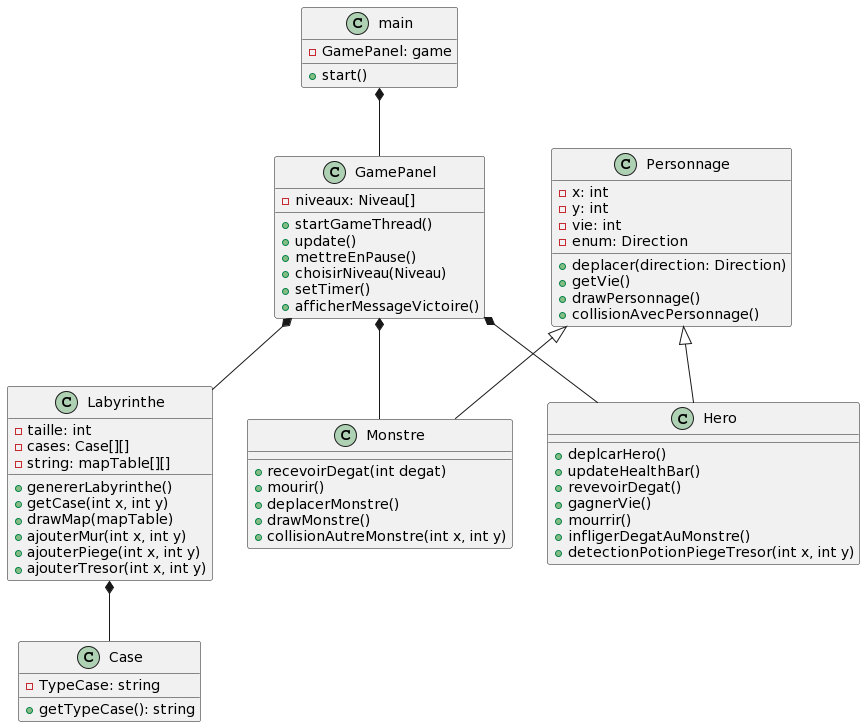

The diagram above was rendered by PlantUML. Its source (embedded in the PNG):
@startuml
class main {
   - GamePanel: game
   + start()
}

class GamePanel {
    - niveaux: Niveau[]
    + startGameThread()
    + update()
    + mettreEnPause()
    + choisirNiveau(Niveau)
    + setTimer()
    + afficherMessageVictoire()
}

class Labyrinthe {
    - taille: int
    - cases: Case[][]
    - string: mapTable[][]
    + genererLabyrinthe()
    + getCase(int x, int y)
    + drawMap(mapTable)
    + ajouterMur(int x, int y)
    + ajouterPiege(int x, int y)
    + ajouterTresor(int x, int y)
}

class Case {
    - TypeCase: string
    + getTypeCase(): string
}

class Personnage {
    - x: int
    - y: int
    - vie: int
    - enum: Direction
    + deplacer(direction: Direction)
    + getVie()
    + drawPersonnage()
    + collisionAvecPersonnage()
}

class Hero {
    + deplcarHero()
    + updateHealthBar()
    + revevoirDegat()
    + gagnerVie()
    + mourrir()
    + infligerDegatAuMonstre()
    + detectionPotionPiegeTresor(int x, int y)
}

class Monstre {
    + recevoirDegat(int degat)
    + mourir()
    + deplacerMonstre()
    + drawMonstre()
    + collisionAutreMonstre(int x, int y)
}





Personnage <|-- Hero
Personnage <|-- Monstre
GamePanel *-- Hero
GamePanel *-- Monstre
GamePanel *-- Labyrinthe
Labyrinthe *-- Case
main *-- GamePanel
@enduml